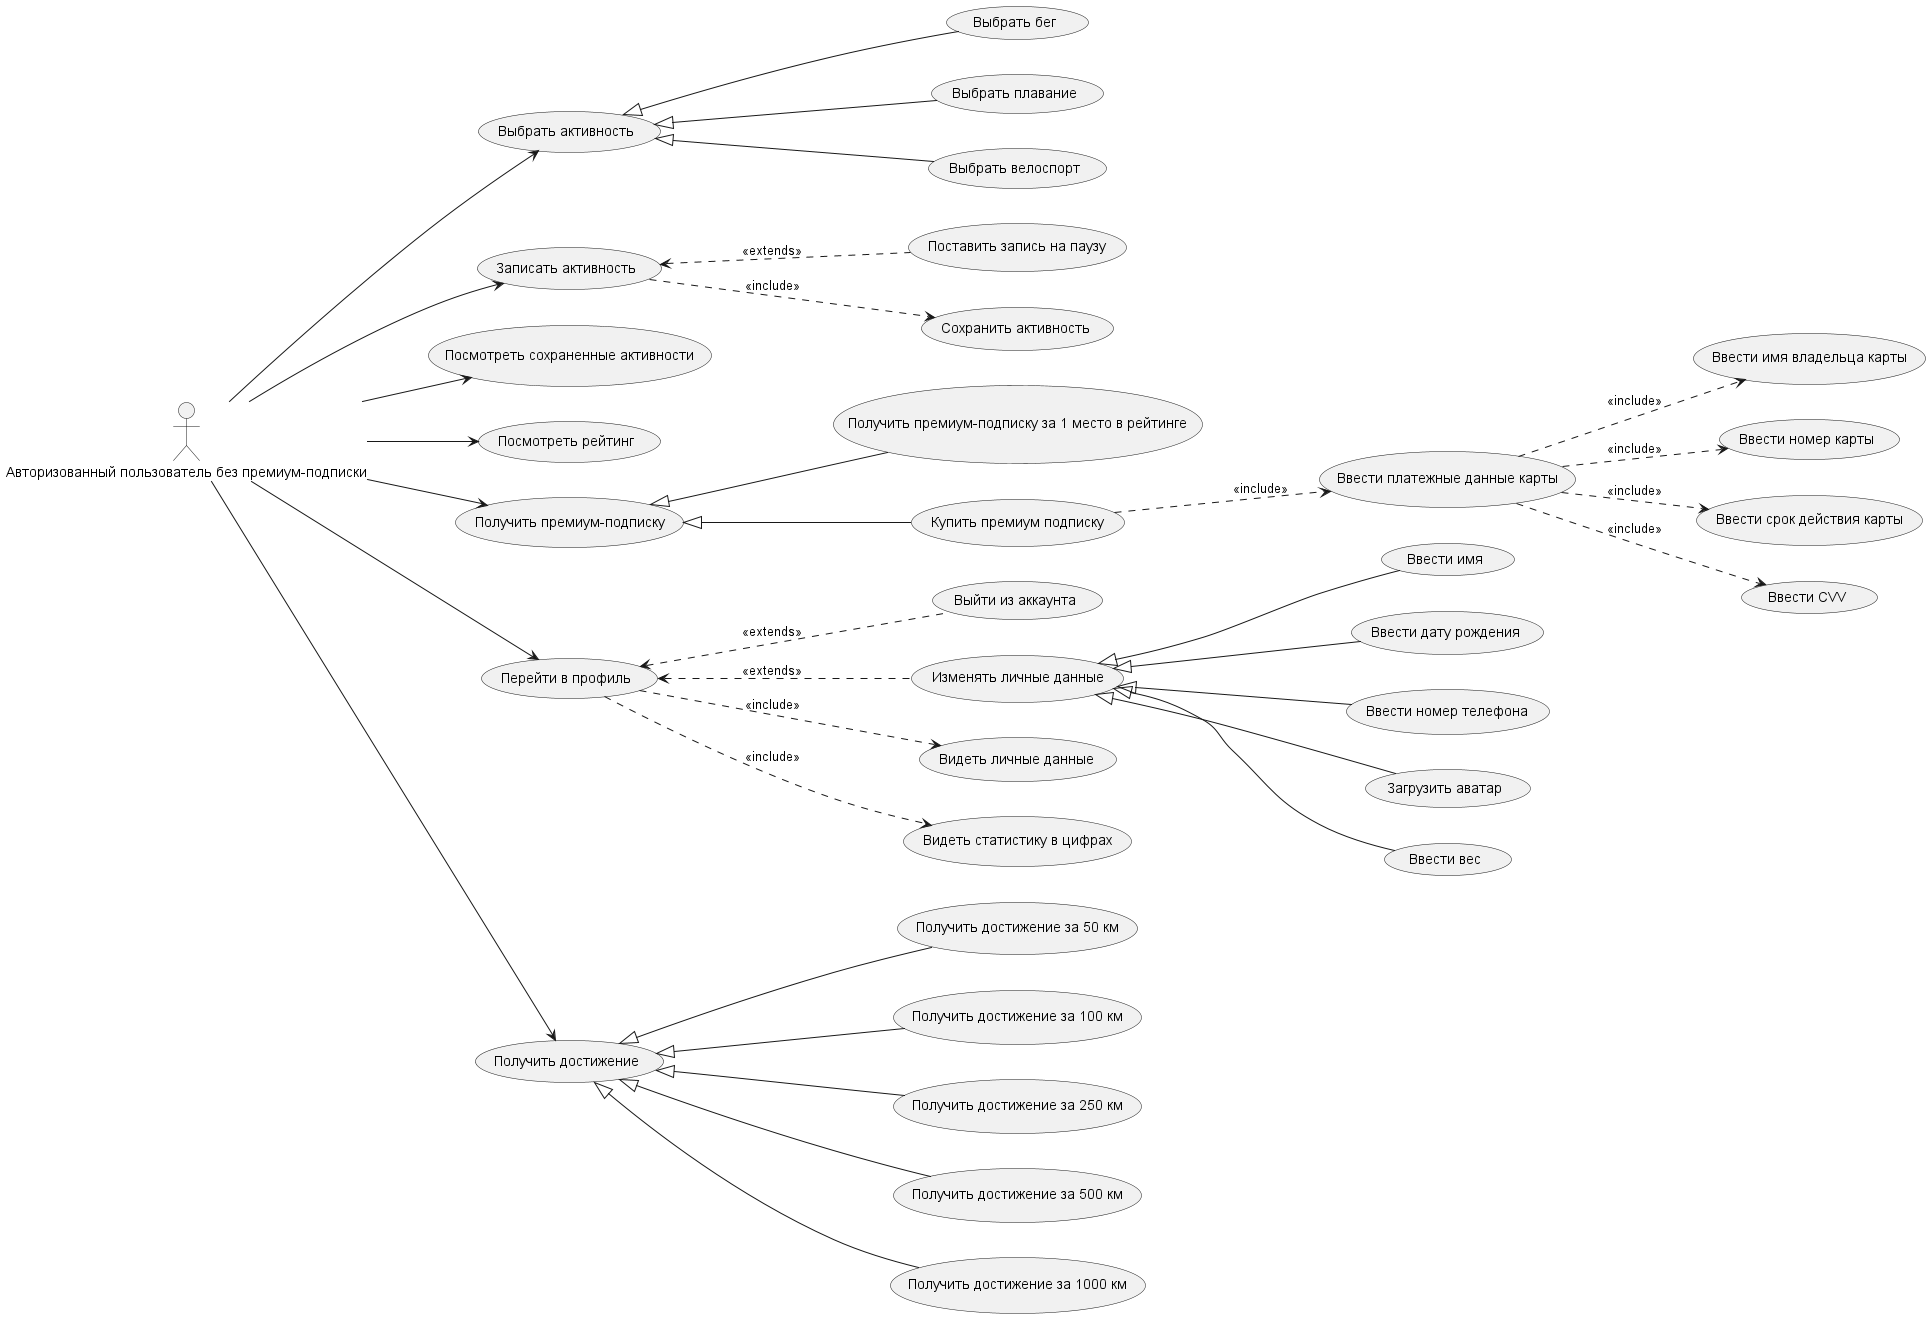

The diagram above was rendered by PlantUML. Its source (embedded in the PNG):
@startuml
left to right direction

:Авторизованный пользователь без премиум-подписки: as user
(Выбрать активность) as user_choice
(Выбрать бег) as user_running
(Выбрать плавание) as user_swimming
(Выбрать велоспорт) as user_bicycling
(Записать активность) as user_record
(Поставить запись на паузу) as user_pause
(Сохранить активность) as user_save
(Посмотреть сохраненные активности) as user_activities
(Посмотреть рейтинг) as user_rating
(Получить премиум-подписку) as user_get_prem
(Получить премиум-подписку за 1 место в рейтинге) as user_first
(Купить премиум подписку) as user_buy
(Ввести платежные данные карты) as card_data
(Ввести имя владельца карты) as user_name
(Ввести номер карты) as card_number
(Ввести срок действия карты) as card_expiration_date
(Ввести CVV) as card_cvv
(Выйти из аккаунта) as user_exit
(Перейти в профиль) as user_profile
(Изменять личные данные) as user_change
(Видеть личные данные) as user_view_data
(Ввести имя) as user_profile_name
(Ввести дату рождения) as user_date
(Ввести номер телефона) as user_phone
(Загрузить аватар) as user_photo
(Ввести вес) as user_weight
(Получить достижение) as user_achievements
(Получить достижение за 50 км) as user_50
(Получить достижение за 100 км) as user_100
(Получить достижение за 250 км) as user_250
(Получить достижение за 500 км) as user_500
(Получить достижение за 1000 км) as user_1000
(Видеть статистику в цифрах) as user_statistics

user --> user_choice
user --> user_record
user_choice <|-- user_running
user_choice <|-- user_swimming
user_choice <|-- user_bicycling
user_record <.. user_pause : <<extends>>
user_record ..> user_save : <<include>>
user --> user_rating
user --> user_activities
user --> user_get_prem
user_get_prem <|-- user_buy
user_get_prem <|-- user_first
user_buy ..> card_data : <<include>>
card_data ..> user_name : <<include>>
card_data ..> card_number : <<include>>
card_data ..> card_expiration_date : <<include>>
card_data ..> card_cvv : <<include>>
user --> user_profile
user_profile ..> user_view_data : <<include>>
user_profile <.. user_change : <<extends>>
user_change <|-- user_profile_name
user_change <|-- user_date
user_change <|-- user_phone
user_change <|-- user_photo
user_change <|-- user_weight
user --> user_achievements
user_achievements <|-- user_50
user_achievements <|-- user_100
user_achievements <|-- user_250
user_achievements <|-- user_500
user_achievements <|-- user_1000
user_profile ..> user_statistics : <<include>>
user_profile <.. user_exit : <<extends>>


@enduml